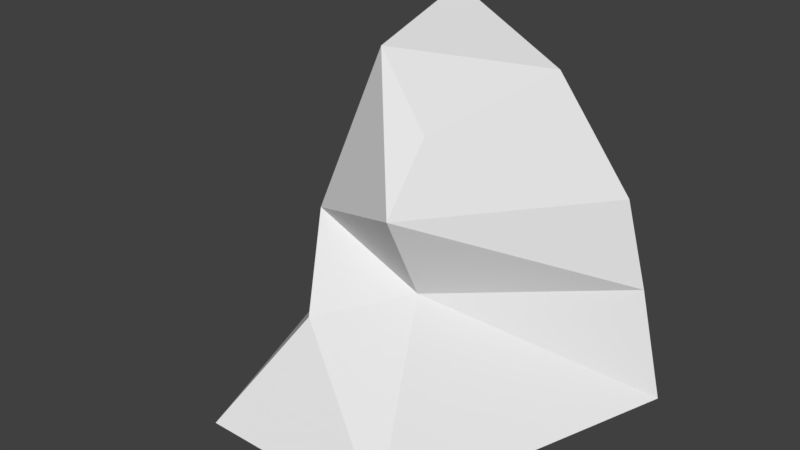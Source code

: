 # Source: End.blend  (saved by Blender 2.79.0; exported with 4.5.12 LTS)
import bpy
from mathutils import Matrix  # noqa: F401  (used for matrix-valued properties, if any)

bpy.ops.wm.read_factory_settings(use_empty=True)
scene = bpy.context.scene
scene.name = 'Scene'

# ---- collections
col_collection_1 = bpy.data.collections.new('Collection 1'); scene.collection.children.link(col_collection_1)

# ---- materials (node trees are filled in below, after node groups)
mat_material = bpy.data.materials.new('Material')
mat_material.alpha_threshold = 0.0
mat_material.use_transparent_shadow = False
mat_material.roughness = 0.5
mat_material.line_color = (0.0, 0.0, 0.0, 1.0)

# ---- material node trees

# ---- world
world_world = bpy.data.worlds.new('World'); scene.world = world_world
world_world.color = (0.05088, 0.05088, 0.05088)
world_world.use_sun_shadow = False
world_world.sun_shadow_jitter_overblur = 0.0
world_world.cycles.sampling_method = 'MANUAL'

# ---- meshes
me_cube = bpy.data.meshes.new('Cube')
me_cube.from_pydata([(1.0, -5.96e-08, -1.0), (0.5, -1.5, -1.0), (-0.5, -1.5, -1.0), (-1.0, 3.576e-07, -1.0), (0.3278, -4.719e-07, 0.5199), (0.1433, -0.7592, 0.3827), (-0.1433, -0.7044, 0.7119), (-0.2592, 2.396e-08, 0.8217), (0.8628, -2.038e-07, -0.4431), (0.7394, -3.314e-07, -0.009611), (0.1571, -0.8141, -0.3608), (0.1982, -1.075, 0.1138), (-0.2394, -1.116, -0.4979), (-0.4451, -0.8004, -0.1194), (-0.7394, 2.753e-07, -0.6077), (-0.8765, 1.634e-07, 0.004107)], [], [(0, 1, 2, 3), (4, 7, 6, 5), (9, 4, 5, 11), (11, 5, 6, 13), (13, 6, 7, 15), (8, 0, 3, 14), (4, 9, 15, 7), (9, 8, 14, 15), (2, 12, 14, 3), (12, 13, 15, 14), (1, 10, 12, 2), (10, 11, 13, 12), (0, 8, 10, 1), (8, 9, 11, 10)])
me_cube.materials.append(mat_material)
me_cube.use_remesh_preserve_volume = False
me_cube.use_remesh_preserve_attributes = False
me_cube.use_mirror_vertex_groups = False
me_cube.update()

# ---- objects
ob_pathsegment = bpy.data.objects.new('PathSegment', me_cube)

# ---- transforms, parenting, visibility, modifiers, constraints
ob_pathsegment.location = (0.0, 0.0, 0.0)
ob_pathsegment.lock_rotations_4d = False
ob_pathsegment.empty_display_type = 'ARROWS'
ob_pathsegment.lineart.crease_threshold = 0.0

# ---- collection membership
col_collection_1.objects.link(ob_pathsegment)

# ---- scene / render settings (as saved in the file)
scene.frame_start = 1; scene.frame_end = 250; scene.frame_set(1)
scene.render.engine = 'BLENDER_EEVEE_NEXT'
scene.render.resolution_percentage = 50
scene.render.dither_intensity = 0.0
scene.cycles.use_denoising = False
scene.cycles.samples = 128
scene.cycles.sampling_pattern = 'TABULATED_SOBOL'
scene.cycles.use_adaptive_sampling = False
scene.cycles.use_light_tree = False
scene.cycles.blur_glossy = 0.0
scene.cycles.sample_clamp_indirect = 0.0
scene.view_settings.view_transform = 'Standard'
bpy.context.view_layer.update()

# ---- added for rendering (the .blend has no active camera and no usable light): camera, sun
cam_auto = bpy.data.cameras.new('AutoCamera')
cam_auto.lens = 50.0
cam_auto.sensor_width = 36.0
cam_auto.clip_end = 1000.0
ob_auto_camera = bpy.data.objects.new('AutoCamera', cam_auto)
scene.collection.objects.link(ob_auto_camera)
ob_auto_camera.location = (2.86199, -4.18439, 2.20043)
ob_auto_camera.rotation_euler = (1.09748, -7.21219e-08, 0.694738)
scene.camera = ob_auto_camera
light_auto_sun = bpy.data.lights.new('AutoSun', 'SUN')
light_auto_sun.energy = 3.0
light_auto_sun.angle = 0.0523599
ob_auto_sun = bpy.data.objects.new('AutoSun', light_auto_sun)
scene.collection.objects.link(ob_auto_sun)
ob_auto_sun.rotation_euler = (0.872665, 0.174533, 0.523599)
bpy.context.view_layer.update()
